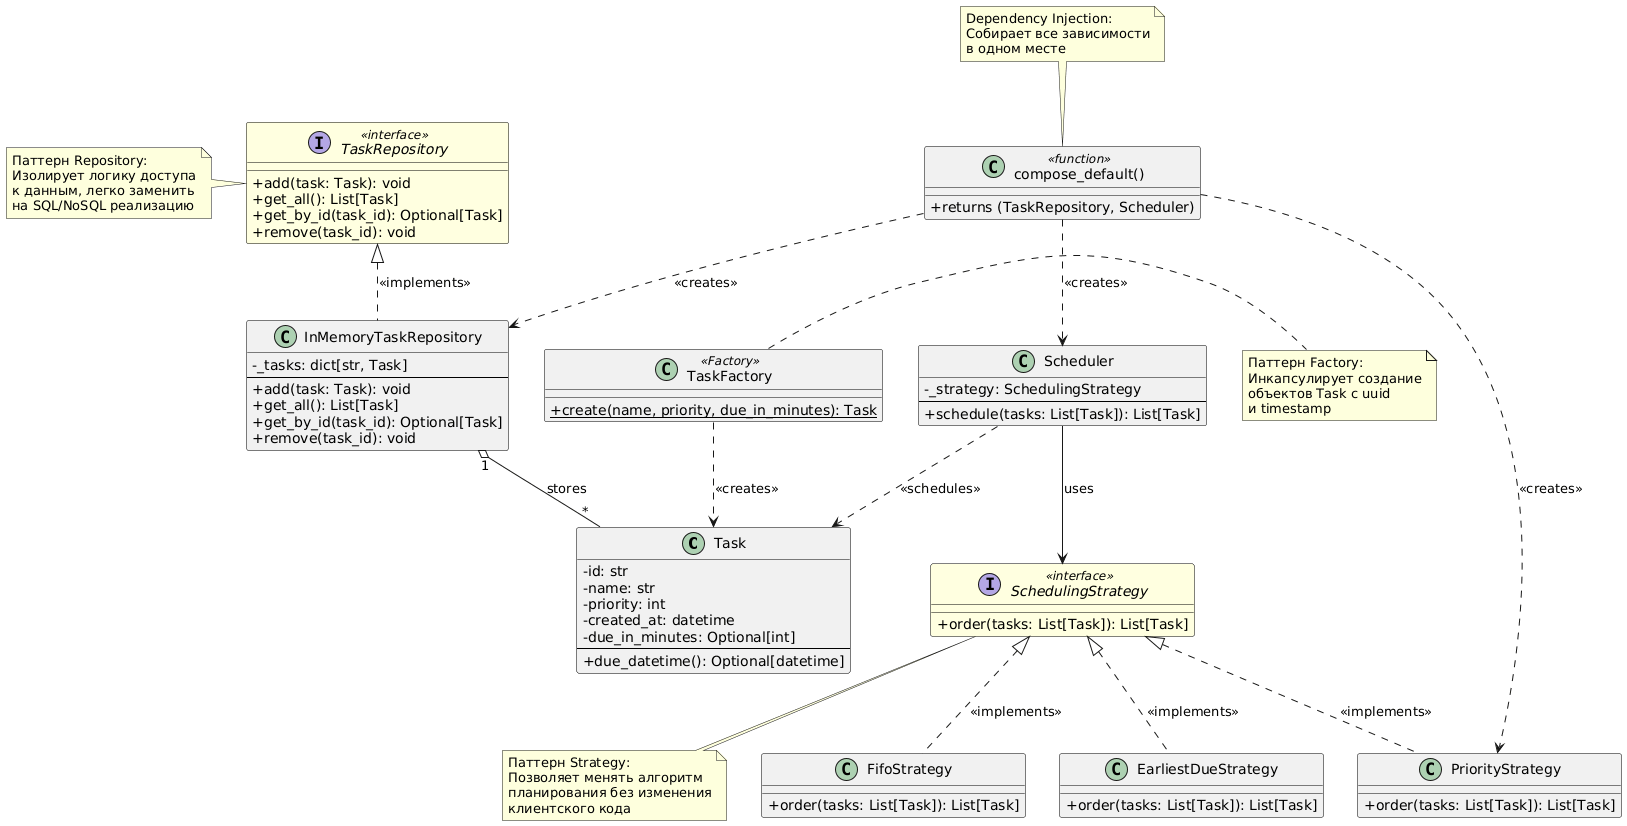

The diagram above was rendered by PlantUML. Its source (embedded in the PNG):
@startuml
' Стили
skinparam classAttributeIconSize 0
skinparam backgroundColor #FFFFFF
skinparam class {
    BackgroundColor<<interface>> LightYellow
    BorderColor Black
}

' Модель
class Task {
    - id: str
    - name: str
    - priority: int
    - created_at: datetime
    - due_in_minutes: Optional[int]
    --
    + due_datetime(): Optional[datetime]
}

' Factory Pattern
class TaskFactory <<Factory>> {
    + {static} create(name, priority, due_in_minutes): Task
}

' Repository Pattern
interface TaskRepository <<interface>> {
    + add(task: Task): void
    + get_all(): List[Task]
    + get_by_id(task_id): Optional[Task]
    + remove(task_id): void
}

class InMemoryTaskRepository {
    - _tasks: dict[str, Task]
    --
    + add(task: Task): void
    + get_all(): List[Task]
    + get_by_id(task_id): Optional[Task]
    + remove(task_id): void
}

' Strategy Pattern
interface SchedulingStrategy <<interface>> {
    + order(tasks: List[Task]): List[Task]
}

class FifoStrategy {
    + order(tasks: List[Task]): List[Task]
}

class PriorityStrategy {
    + order(tasks: List[Task]): List[Task]
}

class EarliestDueStrategy {
    + order(tasks: List[Task]): List[Task]
}

' Scheduler (Context для Strategy)
class Scheduler {
    - _strategy: SchedulingStrategy
    --
    + schedule(tasks: List[Task]): List[Task]
}

' Dependency Injection
class "compose_default()" as DI <<function>> {
    + returns (TaskRepository, Scheduler)
}

' Связи
TaskFactory ..> Task : <<creates>>
TaskRepository <|.. InMemoryTaskRepository : <<implements>>
InMemoryTaskRepository "1" o-- "*" Task : stores

SchedulingStrategy <|.. FifoStrategy : <<implements>>
SchedulingStrategy <|.. PriorityStrategy : <<implements>>
SchedulingStrategy <|.. EarliestDueStrategy : <<implements>>

Scheduler --> SchedulingStrategy : uses
Scheduler ..> Task : <<schedules>>

DI ..> InMemoryTaskRepository : <<creates>>
DI ..> Scheduler : <<creates>>
DI ..> PriorityStrategy : <<creates>>

note right of TaskFactory
  Паттерн Factory:
  Инкапсулирует создание
  объектов Task с uuid
  и timestamp
end note

note bottom of SchedulingStrategy
  Паттерн Strategy:
  Позволяет менять алгоритм
  планирования без изменения
  клиентского кода
end note

note left of TaskRepository
  Паттерн Repository:
  Изолирует логику доступа
  к данным, легко заменить
  на SQL/NoSQL реализацию
end note

note top of DI
  Dependency Injection:
  Собирает все зависимости
  в одном месте
end note
@enduml